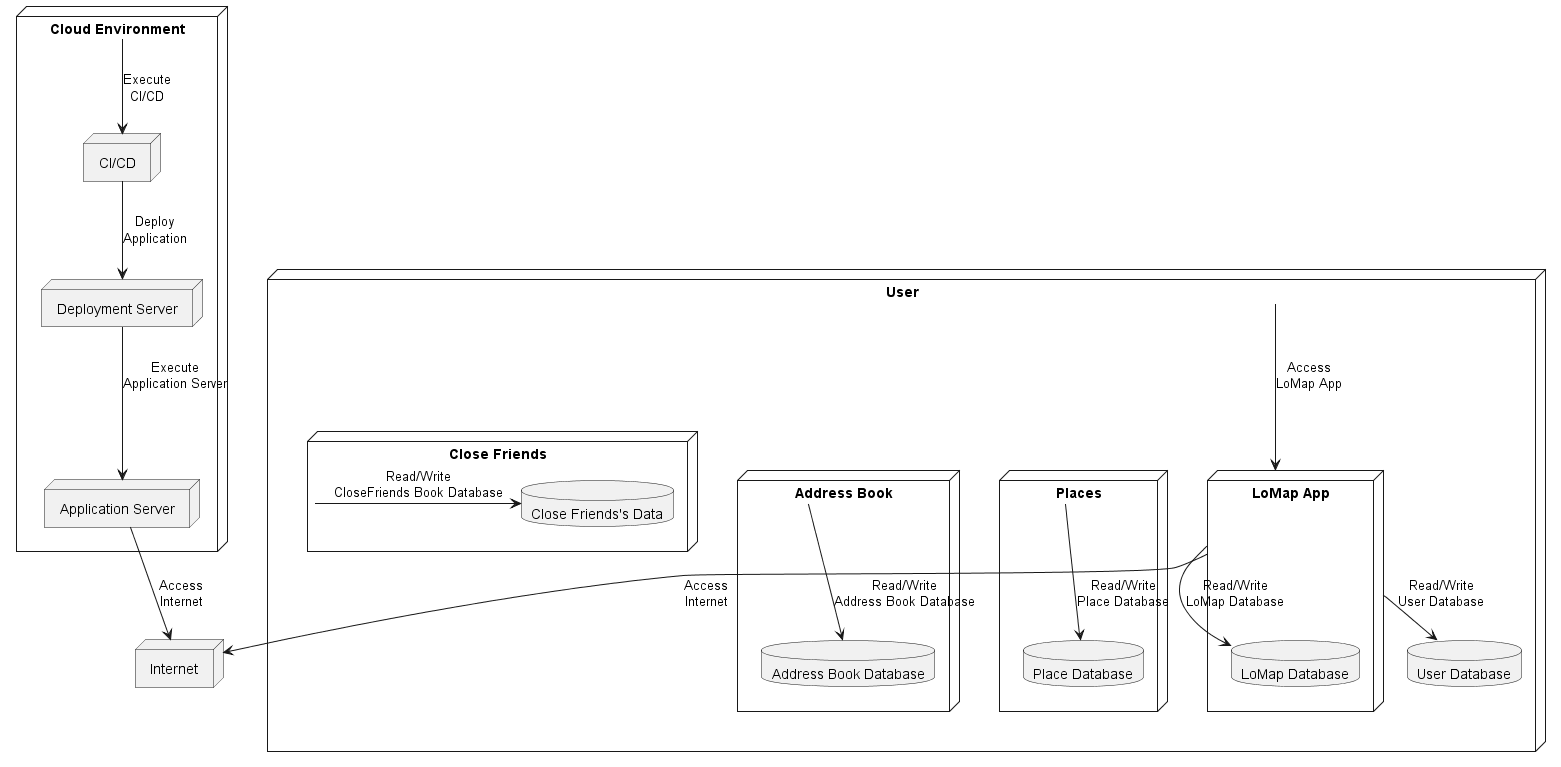

The diagram above was rendered by PlantUML. Its source (embedded in the PNG):
@startuml

node "User" as user {
database "User Database" as userdb
node "LoMap App" as lomap {
database "LoMap Database" as lomapdb
}
node "Places" as places {
database "Place Database" as placedb
}
node "Address Book" as addressbook {
database "Address Book Database" as addressbookdb
}
node "Close Friends" as CloseFriends{
database "Close Friends's Data" as closefrienddb
}
}
node "Cloud Environment" as cloud {
node "CI/CD" as cicd
node "Deployment Server" as deploy
node "Application Server" as appserver
}
node "Internet" as internet

user --> lomap: Access\nLoMap App
lomap --> userdb: Read/Write\nUser Database
lomap --> lomapdb: Read/Write\nLoMap Database
places --> placedb: Read/Write\nPlace Database
addressbook --> addressbookdb: Read/Write\nAddress Book Database
CloseFriends -> closefrienddb: Read/Write\nCloseFriends Book Database
lomap --> internet: Access\nInternet
cloud --> cicd: Execute\nCI/CD
cicd --> deploy: Deploy\nApplication
deploy --> appserver: Execute\nApplication Server
appserver --> internet: Access\nInternet

@enduml